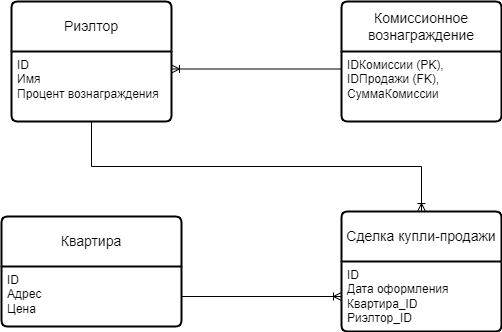

The diagram above was exported from draw.io. Its source (the exported page's mxGraphModel, read from the mxfile embedded in the PNG):
<mxGraphModel dx="1221" dy="831" grid="1" gridSize="10" guides="1" tooltips="1" connect="1" arrows="1" fold="1" page="1" pageScale="1" pageWidth="827" pageHeight="1169" math="0" shadow="0">
  <root>
    <mxCell id="0" />
    <mxCell id="1" parent="0" />
    <mxCell id="r8Nsh55Wo7BVCNhZFHVN-41" value="Комиссионное вознаграждение" style="swimlane;childLayout=stackLayout;horizontal=1;startSize=50;horizontalStack=0;rounded=1;fontSize=14;fontStyle=0;strokeWidth=2;resizeParent=0;resizeLast=1;shadow=0;dashed=0;align=center;arcSize=4;whiteSpace=wrap;html=1;" parent="1" vertex="1">
      <mxGeometry x="530" y="360" width="160" height="120" as="geometry" />
    </mxCell>
    <mxCell id="r8Nsh55Wo7BVCNhZFHVN-42" value="IDКомиссии (PK), &lt;br&gt;IDПродажи (FK), &lt;br&gt;СуммаКомиссии" style="align=left;strokeColor=none;fillColor=none;spacingLeft=4;fontSize=12;verticalAlign=top;resizable=0;rotatable=0;part=1;html=1;" parent="r8Nsh55Wo7BVCNhZFHVN-41" vertex="1">
      <mxGeometry y="50" width="160" height="70" as="geometry" />
    </mxCell>
    <mxCell id="r8Nsh55Wo7BVCNhZFHVN-45" value="Квартира" style="swimlane;childLayout=stackLayout;horizontal=1;startSize=50;horizontalStack=0;rounded=1;fontSize=14;fontStyle=0;strokeWidth=2;resizeParent=0;resizeLast=1;shadow=0;dashed=0;align=center;arcSize=4;whiteSpace=wrap;html=1;" parent="1" vertex="1">
      <mxGeometry x="190" y="575" width="180" height="110" as="geometry" />
    </mxCell>
    <mxCell id="r8Nsh55Wo7BVCNhZFHVN-46" value="&lt;div&gt;ID&amp;nbsp;&lt;/div&gt;&lt;div&gt;Адрес&lt;/div&gt;&lt;div&gt;Цена&lt;/div&gt;" style="align=left;strokeColor=none;fillColor=none;spacingLeft=4;fontSize=12;verticalAlign=top;resizable=0;rotatable=0;part=1;html=1;" parent="r8Nsh55Wo7BVCNhZFHVN-45" vertex="1">
      <mxGeometry y="50" width="180" height="60" as="geometry" />
    </mxCell>
    <mxCell id="r8Nsh55Wo7BVCNhZFHVN-47" value="Риэлтор" style="swimlane;childLayout=stackLayout;horizontal=1;startSize=50;horizontalStack=0;rounded=1;fontSize=14;fontStyle=0;strokeWidth=2;resizeParent=0;resizeLast=1;shadow=0;dashed=0;align=center;arcSize=4;whiteSpace=wrap;html=1;" parent="1" vertex="1">
      <mxGeometry x="200" y="360" width="160" height="120" as="geometry" />
    </mxCell>
    <mxCell id="r8Nsh55Wo7BVCNhZFHVN-48" value="&lt;div&gt;ID&lt;/div&gt;&lt;div&gt;Имя&lt;/div&gt;&lt;div&gt;Процент вознаграждения&lt;/div&gt;" style="align=left;strokeColor=none;fillColor=none;spacingLeft=4;fontSize=12;verticalAlign=top;resizable=0;rotatable=0;part=1;html=1;" parent="r8Nsh55Wo7BVCNhZFHVN-47" vertex="1">
      <mxGeometry y="50" width="160" height="70" as="geometry" />
    </mxCell>
    <mxCell id="reTYHR-SfFVmuJAN4zLe-1" value="Сделка купли-продажи" style="swimlane;childLayout=stackLayout;horizontal=1;startSize=50;horizontalStack=0;rounded=1;fontSize=14;fontStyle=0;strokeWidth=2;resizeParent=0;resizeLast=1;shadow=0;dashed=0;align=center;arcSize=4;whiteSpace=wrap;html=1;" parent="1" vertex="1">
      <mxGeometry x="530" y="570" width="160" height="120" as="geometry" />
    </mxCell>
    <mxCell id="reTYHR-SfFVmuJAN4zLe-2" value="&lt;div&gt;ID&lt;/div&gt;&lt;div&gt;Дата оформления&lt;/div&gt;&lt;div&gt;Квартира_ID&lt;/div&gt;&lt;div&gt;Риэлтор_ID&lt;/div&gt;" style="align=left;strokeColor=none;fillColor=none;spacingLeft=4;fontSize=12;verticalAlign=top;resizable=0;rotatable=0;part=1;html=1;" parent="reTYHR-SfFVmuJAN4zLe-1" vertex="1">
      <mxGeometry y="50" width="160" height="70" as="geometry" />
    </mxCell>
    <mxCell id="bfpjAktLdFcd8k71WWwS-1" style="edgeStyle=orthogonalEdgeStyle;rounded=0;orthogonalLoop=1;jettySize=auto;html=1;exitX=0;exitY=0.5;exitDx=0;exitDy=0;entryX=1;entryY=0.5;entryDx=0;entryDy=0;endArrow=none;endFill=0;startArrow=ERoneToMany;startFill=0;" edge="1" parent="1" source="reTYHR-SfFVmuJAN4zLe-2" target="r8Nsh55Wo7BVCNhZFHVN-46">
      <mxGeometry relative="1" as="geometry" />
    </mxCell>
    <mxCell id="bfpjAktLdFcd8k71WWwS-3" style="edgeStyle=orthogonalEdgeStyle;rounded=0;orthogonalLoop=1;jettySize=auto;html=1;exitX=0.5;exitY=1;exitDx=0;exitDy=0;entryX=0.5;entryY=0;entryDx=0;entryDy=0;endArrow=ERoneToMany;endFill=0;" edge="1" parent="1" source="r8Nsh55Wo7BVCNhZFHVN-48" target="reTYHR-SfFVmuJAN4zLe-1">
      <mxGeometry relative="1" as="geometry" />
    </mxCell>
    <mxCell id="bfpjAktLdFcd8k71WWwS-4" style="edgeStyle=orthogonalEdgeStyle;rounded=0;orthogonalLoop=1;jettySize=auto;html=1;exitX=0;exitY=0.25;exitDx=0;exitDy=0;entryX=1;entryY=0.25;entryDx=0;entryDy=0;endArrow=ERoneToMany;endFill=0;" edge="1" parent="1" source="r8Nsh55Wo7BVCNhZFHVN-42" target="r8Nsh55Wo7BVCNhZFHVN-48">
      <mxGeometry relative="1" as="geometry" />
    </mxCell>
  </root>
</mxGraphModel>